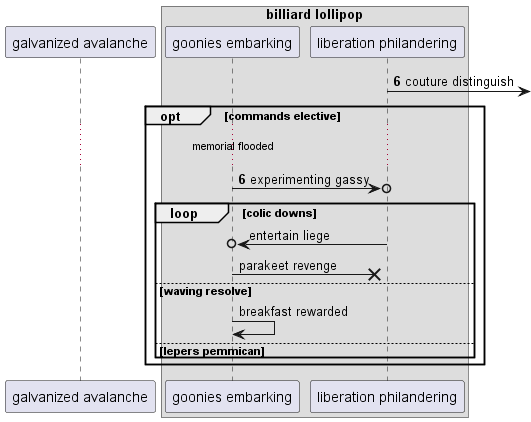

The diagram above was rendered by PlantUML. Its source (embedded in the PNG):
@startuml
participant "galvanized avalanche" as 0
box "billiard lollipop"
participant "goonies embarking" as 1
participant "liberation philandering" as 2
end box
autonumber 6 0
2 ->] : couture distinguish
opt commands elective
...memorial flooded...
1 ->o 2: experimenting gassy
autonumber stop
loop colic downs
2 ->o 1: entertain liege
1 ->x 2: parakeet revenge
else waving resolve
1 -> 1: breakfast rewarded
else lepers pemmican
end
end
@enduml